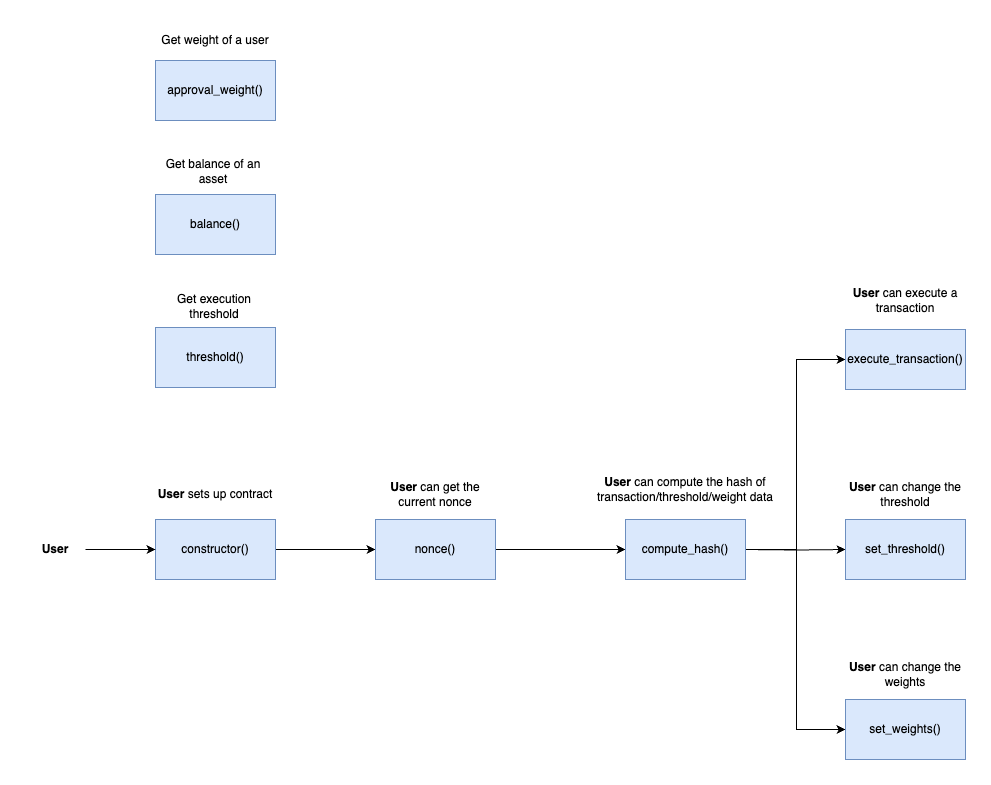

The diagram above was exported from draw.io. Its source (the exported page's mxGraphModel, read from the mxfile embedded in the PNG):
<mxGraphModel dx="1114" dy="1495" grid="1" gridSize="10" guides="1" tooltips="1" connect="1" arrows="1" fold="1" page="1" pageScale="1" pageWidth="827" pageHeight="1169" math="0" shadow="0">
  <root>
    <mxCell id="0" />
    <mxCell id="1" parent="0" />
    <mxCell id="LfAuKgI2Y4stTj5iZglP-7" style="edgeStyle=orthogonalEdgeStyle;rounded=0;orthogonalLoop=1;jettySize=auto;html=1;entryX=0;entryY=0.5;entryDx=0;entryDy=0;" parent="1" source="LfAuKgI2Y4stTj5iZglP-2" target="LfAuKgI2Y4stTj5iZglP-6" edge="1">
      <mxGeometry relative="1" as="geometry" />
    </mxCell>
    <mxCell id="LfAuKgI2Y4stTj5iZglP-2" value="constructor()" style="rounded=0;whiteSpace=wrap;html=1;fillColor=#dae8fc;strokeColor=#6c8ebf;" parent="1" vertex="1">
      <mxGeometry x="180" y="561" width="120" height="60" as="geometry" />
    </mxCell>
    <mxCell id="LfAuKgI2Y4stTj5iZglP-4" style="edgeStyle=orthogonalEdgeStyle;rounded=0;orthogonalLoop=1;jettySize=auto;html=1;entryX=0;entryY=0.5;entryDx=0;entryDy=0;" parent="1" source="LfAuKgI2Y4stTj5iZglP-3" target="LfAuKgI2Y4stTj5iZglP-2" edge="1">
      <mxGeometry relative="1" as="geometry" />
    </mxCell>
    <mxCell id="LfAuKgI2Y4stTj5iZglP-3" value="&lt;b&gt;User&lt;/b&gt;" style="text;html=1;strokeColor=none;fillColor=none;align=center;verticalAlign=middle;whiteSpace=wrap;rounded=0;" parent="1" vertex="1">
      <mxGeometry x="50" y="576" width="60" height="30" as="geometry" />
    </mxCell>
    <mxCell id="LfAuKgI2Y4stTj5iZglP-5" value="&lt;b&gt;User&lt;/b&gt;&amp;nbsp;sets up contract" style="text;html=1;strokeColor=none;fillColor=none;align=center;verticalAlign=middle;whiteSpace=wrap;rounded=0;" parent="1" vertex="1">
      <mxGeometry x="180" y="521" width="120" height="30" as="geometry" />
    </mxCell>
    <mxCell id="LfAuKgI2Y4stTj5iZglP-15" style="edgeStyle=orthogonalEdgeStyle;rounded=0;orthogonalLoop=1;jettySize=auto;html=1;entryX=0;entryY=0.5;entryDx=0;entryDy=0;" parent="1" source="LfAuKgI2Y4stTj5iZglP-6" edge="1">
      <mxGeometry relative="1" as="geometry">
        <mxPoint x="650" y="591" as="targetPoint" />
      </mxGeometry>
    </mxCell>
    <mxCell id="LfAuKgI2Y4stTj5iZglP-16" style="edgeStyle=orthogonalEdgeStyle;rounded=0;orthogonalLoop=1;jettySize=auto;html=1;" parent="1" target="LfAuKgI2Y4stTj5iZglP-22" edge="1">
      <mxGeometry relative="1" as="geometry">
        <mxPoint x="690" y="591" as="sourcePoint" />
        <mxPoint x="820" y="401" as="targetPoint" />
        <Array as="points">
          <mxPoint x="821" y="591" />
          <mxPoint x="821" y="401" />
        </Array>
      </mxGeometry>
    </mxCell>
    <mxCell id="LfAuKgI2Y4stTj5iZglP-17" style="edgeStyle=orthogonalEdgeStyle;rounded=0;orthogonalLoop=1;jettySize=auto;html=1;entryX=0;entryY=0.5;entryDx=0;entryDy=0;" parent="1" target="LfAuKgI2Y4stTj5iZglP-28" edge="1">
      <mxGeometry relative="1" as="geometry">
        <mxPoint x="690" y="591" as="sourcePoint" />
        <mxPoint x="820" y="771" as="targetPoint" />
        <Array as="points">
          <mxPoint x="821" y="591" />
          <mxPoint x="821" y="771" />
        </Array>
      </mxGeometry>
    </mxCell>
    <mxCell id="LfAuKgI2Y4stTj5iZglP-6" value="nonce()" style="rounded=0;whiteSpace=wrap;html=1;fillColor=#dae8fc;strokeColor=#6c8ebf;" parent="1" vertex="1">
      <mxGeometry x="400" y="561" width="120" height="60" as="geometry" />
    </mxCell>
    <mxCell id="LfAuKgI2Y4stTj5iZglP-11" value="&lt;b&gt;User&lt;/b&gt;&amp;nbsp;can get the current nonce" style="text;html=1;strokeColor=none;fillColor=none;align=center;verticalAlign=middle;whiteSpace=wrap;rounded=0;" parent="1" vertex="1">
      <mxGeometry x="400" y="521" width="120" height="30" as="geometry" />
    </mxCell>
    <mxCell id="LfAuKgI2Y4stTj5iZglP-30" style="edgeStyle=orthogonalEdgeStyle;rounded=0;orthogonalLoop=1;jettySize=auto;html=1;entryX=0;entryY=0.5;entryDx=0;entryDy=0;" parent="1" target="LfAuKgI2Y4stTj5iZglP-27" edge="1">
      <mxGeometry relative="1" as="geometry">
        <mxPoint x="770" y="591" as="sourcePoint" />
      </mxGeometry>
    </mxCell>
    <mxCell id="LfAuKgI2Y4stTj5iZglP-19" value="&lt;b style=&quot;border-color: var(--border-color);&quot;&gt;User&lt;/b&gt;&amp;nbsp;can compute the hash of transaction/threshold/weight data" style="text;html=1;strokeColor=none;fillColor=none;align=center;verticalAlign=middle;whiteSpace=wrap;rounded=0;" parent="1" vertex="1">
      <mxGeometry x="620" y="490" width="180" height="81" as="geometry" />
    </mxCell>
    <mxCell id="LfAuKgI2Y4stTj5iZglP-22" value="execute_transaction()" style="rounded=0;whiteSpace=wrap;html=1;fillColor=#dae8fc;strokeColor=#6c8ebf;" parent="1" vertex="1">
      <mxGeometry x="870" y="371" width="120" height="60" as="geometry" />
    </mxCell>
    <mxCell id="LfAuKgI2Y4stTj5iZglP-27" value="set_threshold()" style="rounded=0;whiteSpace=wrap;html=1;fillColor=#dae8fc;strokeColor=#6c8ebf;" parent="1" vertex="1">
      <mxGeometry x="870" y="561" width="120" height="60" as="geometry" />
    </mxCell>
    <mxCell id="LfAuKgI2Y4stTj5iZglP-28" value="set_weights()" style="rounded=0;whiteSpace=wrap;html=1;fillColor=#dae8fc;strokeColor=#6c8ebf;" parent="1" vertex="1">
      <mxGeometry x="870" y="741" width="120" height="60" as="geometry" />
    </mxCell>
    <mxCell id="LfAuKgI2Y4stTj5iZglP-31" value="&lt;b&gt;User&lt;/b&gt;&amp;nbsp;can change the threshold" style="text;html=1;strokeColor=none;fillColor=none;align=center;verticalAlign=middle;whiteSpace=wrap;rounded=0;" parent="1" vertex="1">
      <mxGeometry x="870" y="521" width="120" height="30" as="geometry" />
    </mxCell>
    <mxCell id="LfAuKgI2Y4stTj5iZglP-32" value="&lt;b&gt;User&lt;/b&gt;&amp;nbsp;can change the weights" style="text;html=1;strokeColor=none;fillColor=none;align=center;verticalAlign=middle;whiteSpace=wrap;rounded=0;" parent="1" vertex="1">
      <mxGeometry x="870" y="701" width="120" height="30" as="geometry" />
    </mxCell>
    <mxCell id="LfAuKgI2Y4stTj5iZglP-33" value="approval_weight()" style="rounded=0;whiteSpace=wrap;html=1;fillColor=#dae8fc;strokeColor=#6c8ebf;" parent="1" vertex="1">
      <mxGeometry x="180" y="102" width="120" height="60" as="geometry" />
    </mxCell>
    <mxCell id="LfAuKgI2Y4stTj5iZglP-34" value="Get weight of a user" style="text;html=1;strokeColor=none;fillColor=none;align=center;verticalAlign=middle;whiteSpace=wrap;rounded=0;" parent="1" vertex="1">
      <mxGeometry x="180" y="67" width="120" height="30" as="geometry" />
    </mxCell>
    <mxCell id="LfAuKgI2Y4stTj5iZglP-35" value="balance()" style="rounded=0;whiteSpace=wrap;html=1;fillColor=#dae8fc;strokeColor=#6c8ebf;" parent="1" vertex="1">
      <mxGeometry x="180" y="236" width="120" height="60" as="geometry" />
    </mxCell>
    <mxCell id="LfAuKgI2Y4stTj5iZglP-36" value="Get balance of an asset" style="text;html=1;strokeColor=none;fillColor=none;align=center;verticalAlign=middle;whiteSpace=wrap;rounded=0;" parent="1" vertex="1">
      <mxGeometry x="178" y="198" width="120" height="30" as="geometry" />
    </mxCell>
    <mxCell id="LfAuKgI2Y4stTj5iZglP-37" value="threshold()" style="rounded=0;whiteSpace=wrap;html=1;fillColor=#dae8fc;strokeColor=#6c8ebf;" parent="1" vertex="1">
      <mxGeometry x="180" y="369" width="120" height="60" as="geometry" />
    </mxCell>
    <mxCell id="LfAuKgI2Y4stTj5iZglP-38" value="Get execution threshold" style="text;html=1;strokeColor=none;fillColor=none;align=center;verticalAlign=middle;whiteSpace=wrap;rounded=0;" parent="1" vertex="1">
      <mxGeometry x="178" y="333" width="122" height="30" as="geometry" />
    </mxCell>
    <mxCell id="jy_f1CjvSUIligBdHfVN-1" value="&lt;b&gt;User &lt;/b&gt;can execute a transaction" style="text;html=1;strokeColor=none;fillColor=none;align=center;verticalAlign=middle;whiteSpace=wrap;rounded=0;" vertex="1" parent="1">
      <mxGeometry x="870" y="327" width="120" height="30" as="geometry" />
    </mxCell>
    <mxCell id="jy_f1CjvSUIligBdHfVN-2" value="compute_hash()" style="rounded=0;whiteSpace=wrap;html=1;fillColor=#dae8fc;strokeColor=#6c8ebf;" vertex="1" parent="1">
      <mxGeometry x="650" y="561" width="120" height="60" as="geometry" />
    </mxCell>
  </root>
</mxGraphModel>